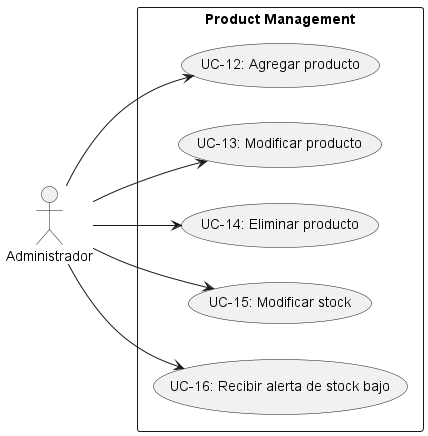

The diagram above was rendered by PlantUML. Its source (embedded in the PNG):
@startuml product management

left to right direction
actor Administrador

rectangle "Product Management" {
  usecase "UC-12: Agregar producto" as UC12
  usecase "UC-13: Modificar producto" as UC13
  usecase "UC-14: Eliminar producto" as UC14
  usecase "UC-15: Modificar stock" as UC15
  usecase "UC-16: Recibir alerta de stock bajo" as UC16
}

Administrador --> UC12
Administrador --> UC13
Administrador --> UC14
Administrador --> UC15
Administrador --> UC16
@enduml